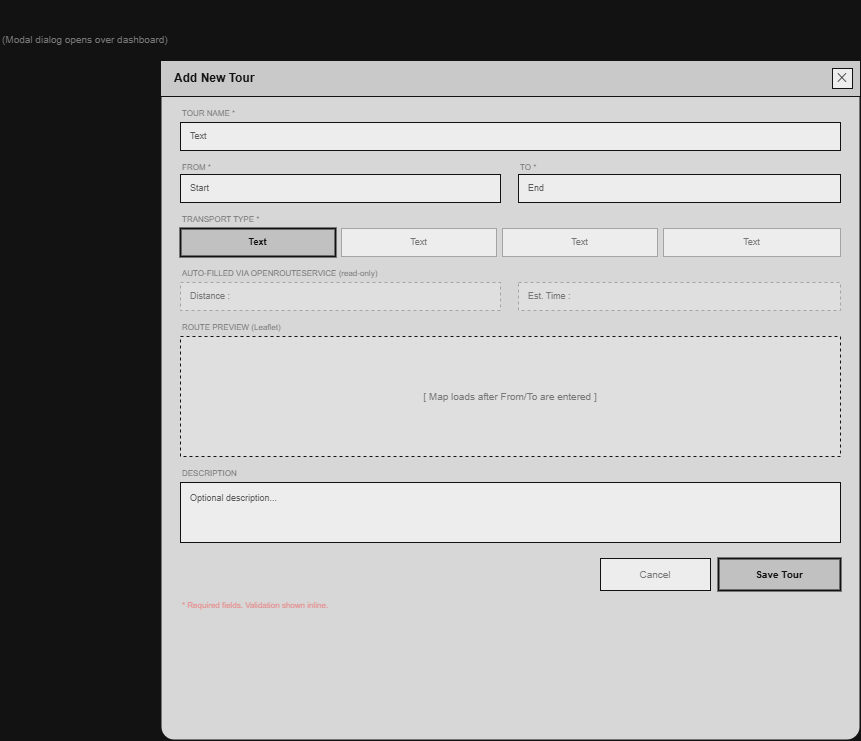

The diagram above was exported from draw.io. Its source (the exported page's mxGraphModel, read from the mxfile embedded in the PNG):
<mxGraphModel dx="1489" dy="753" grid="0" gridSize="10" guides="1" tooltips="1" connect="0" arrows="0" fold="0" page="0" pageScale="1" pageWidth="1654" pageHeight="1169" math="0" shadow="0">
  <root>
    <mxCell id="0" />
    <mxCell id="1" parent="0" />
    <mxCell id="tf_title" parent="1" style="text;html=1;strokeColor=none;fillColor=none;align=left;verticalAlign=middle;fontSize=13;fontStyle=1;fontColor=#FFFFFF;" value="TourPlanner — Add / Edit Tour | Low-Fi Wireframes" vertex="1">
      <mxGeometry height="30" width="660" x="40" y="20" as="geometry" />
    </mxCell>
    <mxCell id="tf_overlay_hint" parent="1" style="text;html=1;strokeColor=none;fillColor=none;align=left;verticalAlign=middle;fontSize=10;fontColor=#888888;" value="(Modal dialog opens over dashboard)" vertex="1">
      <mxGeometry height="18" width="400" x="40" y="50" as="geometry" />
    </mxCell>
    <mxCell id="tf_modal" parent="1" style="rounded=1;whiteSpace=wrap;html=1;fillColor=#1a1a1a;strokeColor=#FFFFFF;strokeWidth=2;arcSize=2;" value="" vertex="1">
      <mxGeometry height="680" width="700" x="200" y="80" as="geometry" />
    </mxCell>
    <mxCell id="tf_modal_hdr" parent="1" style="rounded=0;whiteSpace=wrap;html=1;fillColor=#2a2a2a;strokeColor=#FFFFFF;strokeWidth=1;" value="" vertex="1">
      <mxGeometry height="36" width="700" x="200" y="80" as="geometry" />
    </mxCell>
    <mxCell id="tf_modal_lbl" parent="1" style="text;html=1;strokeColor=none;fillColor=none;align=left;verticalAlign=middle;fontSize=12;fontStyle=1;fontColor=#FFFFFF;" value="Add New Tour" vertex="1">
      <mxGeometry height="36" width="300" x="212" y="80" as="geometry" />
    </mxCell>
    <mxCell id="tf_close" parent="1" style="rounded=0;whiteSpace=wrap;html=1;fillColor=#000000;strokeColor=#FFFFFF;strokeWidth=1;fontSize=12;fontColor=#FFFFFF;" value="✕" vertex="1">
      <mxGeometry height="20" width="20" x="872" y="88" as="geometry" />
    </mxCell>
    <mxCell id="tf_lbl_name" parent="1" style="text;html=1;strokeColor=none;fillColor=none;align=left;verticalAlign=middle;fontSize=8;fontColor=#888888;" value="TOUR NAME *" vertex="1">
      <mxGeometry height="14" width="660" x="220" y="126" as="geometry" />
    </mxCell>
    <mxCell id="tf_name" parent="1" style="rounded=0;whiteSpace=wrap;html=1;fillColor=#000000;strokeColor=#FFFFFF;strokeWidth=1;align=left;spacingLeft=8;fontSize=9;fontColor=#AAAAAA;" value="Text" vertex="1">
      <mxGeometry height="28" width="660" x="220" y="142" as="geometry" />
    </mxCell>
    <mxCell id="tf_lbl_from" parent="1" style="text;html=1;strokeColor=none;fillColor=none;align=left;verticalAlign=middle;fontSize=8;fontColor=#888888;" value="FROM *" vertex="1">
      <mxGeometry height="14" width="320" x="220" y="180" as="geometry" />
    </mxCell>
    <mxCell id="tf_from" parent="1" style="rounded=0;whiteSpace=wrap;html=1;fillColor=#000000;strokeColor=#FFFFFF;strokeWidth=1;align=left;spacingLeft=8;fontSize=9;fontColor=#AAAAAA;" value="Start" vertex="1">
      <mxGeometry height="28" width="320" x="220" y="194" as="geometry" />
    </mxCell>
    <mxCell id="tf_lbl_to" parent="1" style="text;html=1;strokeColor=none;fillColor=none;align=left;verticalAlign=middle;fontSize=8;fontColor=#888888;" value="TO *" vertex="1">
      <mxGeometry height="14" width="322" x="558" y="180" as="geometry" />
    </mxCell>
    <mxCell id="tf_to" parent="1" style="rounded=0;whiteSpace=wrap;html=1;fillColor=#000000;strokeColor=#FFFFFF;strokeWidth=1;align=left;spacingLeft=8;fontSize=9;fontColor=#AAAAAA;" value="End" vertex="1">
      <mxGeometry height="28" width="322" x="558" y="194" as="geometry" />
    </mxCell>
    <mxCell id="tf_lbl_transport" parent="1" style="text;html=1;strokeColor=none;fillColor=none;align=left;verticalAlign=middle;fontSize=8;fontColor=#888888;" value="TRANSPORT TYPE *" vertex="1">
      <mxGeometry height="14" width="660" x="220" y="232" as="geometry" />
    </mxCell>
    <mxCell id="tf_t_bike" parent="1" style="rounded=0;whiteSpace=wrap;html=1;fillColor=#333333;strokeColor=#FFFFFF;strokeWidth=2;fontSize=9;fontStyle=1;fontColor=#FFFFFF;" value="Text" vertex="1">
      <mxGeometry height="28" width="155" x="220" y="248" as="geometry" />
    </mxCell>
    <mxCell id="tf_t_hike" parent="1" style="rounded=0;whiteSpace=wrap;html=1;fillColor=#000000;strokeColor=#555555;strokeWidth=1;fontSize=9;fontColor=#888888;" value="Text" vertex="1">
      <mxGeometry height="28" width="155" x="381" y="248" as="geometry" />
    </mxCell>
    <mxCell id="tf_t_run" parent="1" style="rounded=0;whiteSpace=wrap;html=1;fillColor=#000000;strokeColor=#555555;strokeWidth=1;fontSize=9;fontColor=#888888;" value="Text" vertex="1">
      <mxGeometry height="28" width="155" x="542" y="248" as="geometry" />
    </mxCell>
    <mxCell id="tf_t_vac" parent="1" style="rounded=0;whiteSpace=wrap;html=1;fillColor=#000000;strokeColor=#555555;strokeWidth=1;fontSize=9;fontColor=#888888;" value="Text" vertex="1">
      <mxGeometry height="28" width="177" x="703" y="248" as="geometry" />
    </mxCell>
    <mxCell id="tf_lbl_auto" parent="1" style="text;html=1;strokeColor=none;fillColor=none;align=left;verticalAlign=middle;fontSize=8;fontColor=#888888;" value="AUTO-FILLED VIA OPENROUTESERVICE  (read-only)" vertex="1">
      <mxGeometry height="14" width="660" x="220" y="286" as="geometry" />
    </mxCell>
    <mxCell id="tf_dist" parent="1" style="rounded=0;whiteSpace=wrap;html=1;fillColor=#111111;strokeColor=#555555;strokeWidth=1;align=left;spacingLeft=8;fontSize=9;fontColor=#888888;dashed=1;" value="Distance :" vertex="1">
      <mxGeometry height="28" width="320" x="220" y="302" as="geometry" />
    </mxCell>
    <mxCell id="tf_time" parent="1" style="rounded=0;whiteSpace=wrap;html=1;fillColor=#111111;strokeColor=#555555;strokeWidth=1;align=left;spacingLeft=8;fontSize=9;fontColor=#888888;dashed=1;" value="Est. Time :" vertex="1">
      <mxGeometry height="28" width="322" x="558" y="302" as="geometry" />
    </mxCell>
    <mxCell id="tf_lbl_map" parent="1" style="text;html=1;strokeColor=none;fillColor=none;align=left;verticalAlign=middle;fontSize=8;fontColor=#888888;" value="ROUTE PREVIEW (Leaflet)" vertex="1">
      <mxGeometry height="14" width="660" x="220" y="340" as="geometry" />
    </mxCell>
    <mxCell id="tf_map" parent="1" style="rounded=0;whiteSpace=wrap;html=1;fillColor=#111111;strokeColor=#FFFFFF;strokeWidth=1;dashed=1;align=center;verticalAlign=middle;fontSize=10;fontColor=#888888;" value="[ Map loads after From/To are entered ]" vertex="1">
      <mxGeometry height="120" width="660" x="220" y="356" as="geometry" />
    </mxCell>
    <mxCell id="tf_lbl_desc" parent="1" style="text;html=1;strokeColor=none;fillColor=none;align=left;verticalAlign=middle;fontSize=8;fontColor=#888888;" value="DESCRIPTION" vertex="1">
      <mxGeometry height="14" width="660" x="220" y="486" as="geometry" />
    </mxCell>
    <mxCell id="tf_desc" parent="1" style="rounded=0;whiteSpace=wrap;html=1;fillColor=#000000;strokeColor=#FFFFFF;strokeWidth=1;align=left;spacingLeft=8;fontSize=9;fontColor=#AAAAAA;verticalAlign=top;spacingTop=4;" value="Optional description..." vertex="1">
      <mxGeometry height="60" width="660" x="220" y="502" as="geometry" />
    </mxCell>
    <mxCell id="tf_btn_cancel" parent="1" style="rounded=0;whiteSpace=wrap;html=1;fillColor=#000000;strokeColor=#FFFFFF;strokeWidth=1;fontSize=10;fontColor=#888888;" value="Cancel" vertex="1">
      <mxGeometry height="32" width="110" x="640" y="578" as="geometry" />
    </mxCell>
    <mxCell id="tf_btn_save" parent="1" style="rounded=0;whiteSpace=wrap;html=1;fillColor=#333333;strokeColor=#FFFFFF;strokeWidth=2;fontSize=10;fontStyle=1;fontColor=#FFFFFF;" value="Save Tour" vertex="1">
      <mxGeometry height="32" width="122" x="758" y="578" as="geometry" />
    </mxCell>
    <mxCell id="tf_err" parent="1" style="text;html=1;strokeColor=none;fillColor=none;align=left;verticalAlign=middle;fontSize=8;fontColor=#AA4444;" value="* Required fields. Validation shown inline." vertex="1">
      <mxGeometry height="14" width="400" x="220" y="618" as="geometry" />
    </mxCell>
  </root>
</mxGraphModel>